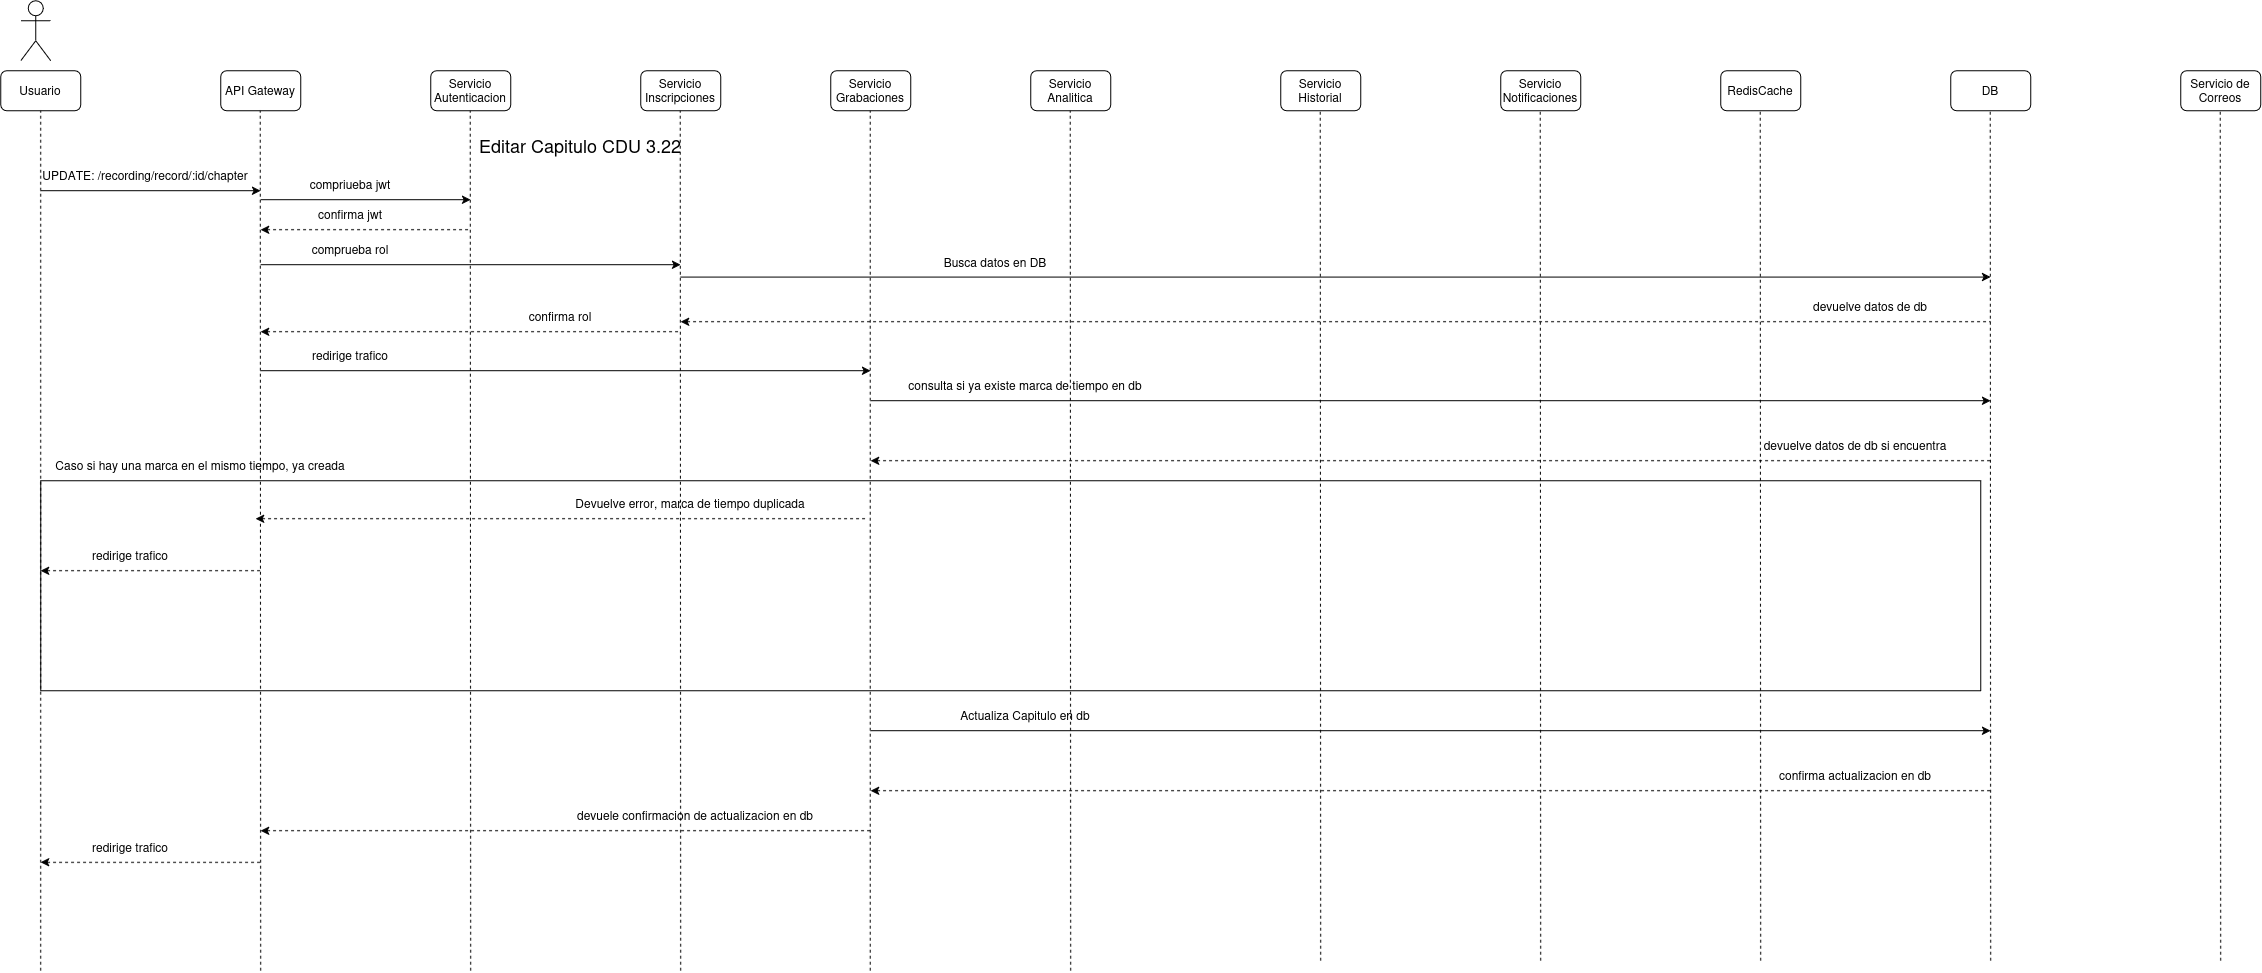

The diagram above was exported from draw.io. Its source (the exported page's mxGraphModel, read from the mxfile embedded in the PNG):
<mxGraphModel dx="2260" dy="1325" grid="1" gridSize="10" guides="1" tooltips="1" connect="1" arrows="1" fold="1" page="1" pageScale="1" pageWidth="850" pageHeight="1100" math="0" shadow="0">
  <root>
    <mxCell id="stLXRdlwCk06KRTcMKyi-0" />
    <mxCell id="stLXRdlwCk06KRTcMKyi-1" parent="stLXRdlwCk06KRTcMKyi-0" />
    <mxCell id="stLXRdlwCk06KRTcMKyi-2" parent="stLXRdlwCk06KRTcMKyi-1" style="rounded=0;whiteSpace=wrap;html=1;fillColor=none;strokeColor=light-dark(#000000,#FF0000);" value="" vertex="1">
      <mxGeometry height="210" width="1940" x="80" y="510" as="geometry" />
    </mxCell>
    <mxCell id="stLXRdlwCk06KRTcMKyi-3" parent="stLXRdlwCk06KRTcMKyi-1" style="shape=umlActor;verticalLabelPosition=bottom;verticalAlign=top;html=1;outlineConnect=0;" value="" vertex="1">
      <mxGeometry height="60" width="30" x="60" y="30" as="geometry" />
    </mxCell>
    <mxCell id="stLXRdlwCk06KRTcMKyi-4" parent="stLXRdlwCk06KRTcMKyi-1" style="rounded=1;whiteSpace=wrap;html=1;" value="Usuario" vertex="1">
      <mxGeometry height="40" width="80" x="40" y="100" as="geometry" />
    </mxCell>
    <mxCell id="stLXRdlwCk06KRTcMKyi-5" parent="stLXRdlwCk06KRTcMKyi-1" style="rounded=1;whiteSpace=wrap;html=1;" value="API Gateway" vertex="1">
      <mxGeometry height="40" width="80" x="260" y="100" as="geometry" />
    </mxCell>
    <mxCell id="stLXRdlwCk06KRTcMKyi-6" parent="stLXRdlwCk06KRTcMKyi-1" style="rounded=1;whiteSpace=wrap;html=1;" value="Servicio Autenticacion" vertex="1">
      <mxGeometry height="40" width="80" x="470" y="100" as="geometry" />
    </mxCell>
    <mxCell id="stLXRdlwCk06KRTcMKyi-7" parent="stLXRdlwCk06KRTcMKyi-1" style="rounded=1;whiteSpace=wrap;html=1;" value="Servicio Inscripciones" vertex="1">
      <mxGeometry height="40" width="80" x="680" y="100" as="geometry" />
    </mxCell>
    <mxCell id="stLXRdlwCk06KRTcMKyi-8" parent="stLXRdlwCk06KRTcMKyi-1" style="rounded=1;whiteSpace=wrap;html=1;" value="Servicio Grabaciones" vertex="1">
      <mxGeometry height="40" width="80" x="870" y="100" as="geometry" />
    </mxCell>
    <mxCell id="stLXRdlwCk06KRTcMKyi-9" parent="stLXRdlwCk06KRTcMKyi-1" style="rounded=1;whiteSpace=wrap;html=1;" value="Servicio Analitica" vertex="1">
      <mxGeometry height="40" width="80" x="1070" y="100" as="geometry" />
    </mxCell>
    <mxCell id="stLXRdlwCk06KRTcMKyi-10" parent="stLXRdlwCk06KRTcMKyi-1" style="rounded=1;whiteSpace=wrap;html=1;" value="RedisCache" vertex="1">
      <mxGeometry height="40" width="80" x="1760" y="100" as="geometry" />
    </mxCell>
    <mxCell id="stLXRdlwCk06KRTcMKyi-11" parent="stLXRdlwCk06KRTcMKyi-1" style="rounded=1;whiteSpace=wrap;html=1;" value="Servicio Notificaciones" vertex="1">
      <mxGeometry height="40" width="80" x="1540" y="100" as="geometry" />
    </mxCell>
    <mxCell id="stLXRdlwCk06KRTcMKyi-12" parent="stLXRdlwCk06KRTcMKyi-1" style="rounded=1;whiteSpace=wrap;html=1;" value="Servicio Historial" vertex="1">
      <mxGeometry height="40" width="80" x="1320" y="100" as="geometry" />
    </mxCell>
    <mxCell id="stLXRdlwCk06KRTcMKyi-13" parent="stLXRdlwCk06KRTcMKyi-1" style="rounded=1;whiteSpace=wrap;html=1;" value="DB" vertex="1">
      <mxGeometry height="40" width="80" x="1990" y="100" as="geometry" />
    </mxCell>
    <mxCell id="stLXRdlwCk06KRTcMKyi-14" parent="stLXRdlwCk06KRTcMKyi-1" style="rounded=1;whiteSpace=wrap;html=1;" value="Servicio de Correos" vertex="1">
      <mxGeometry height="40" width="80" x="2220" y="100" as="geometry" />
    </mxCell>
    <mxCell id="stLXRdlwCk06KRTcMKyi-15" edge="1" parent="stLXRdlwCk06KRTcMKyi-1" style="endArrow=classic;html=1;rounded=0;" value="">
      <mxGeometry height="50" relative="1" width="50" as="geometry">
        <mxPoint x="80" y="220" as="sourcePoint" />
        <mxPoint x="300" y="220" as="targetPoint" />
      </mxGeometry>
    </mxCell>
    <mxCell id="stLXRdlwCk06KRTcMKyi-16" parent="stLXRdlwCk06KRTcMKyi-1" style="text;html=1;whiteSpace=wrap;strokeColor=none;fillColor=none;align=center;verticalAlign=middle;rounded=0;" value="&lt;div&gt;&lt;span style=&quot;font-size: 18px;&quot;&gt;Editar Capitulo CDU 3.22&lt;/span&gt;&lt;/div&gt;" vertex="1">
      <mxGeometry height="30" width="420" x="410" y="160" as="geometry" />
    </mxCell>
    <mxCell id="stLXRdlwCk06KRTcMKyi-17" parent="stLXRdlwCk06KRTcMKyi-1" style="text;html=1;whiteSpace=wrap;strokeColor=none;fillColor=none;align=center;verticalAlign=middle;rounded=0;" value="UPDATE: /recording/record/:id/chapter" vertex="1">
      <mxGeometry height="30" width="210" x="80" y="190" as="geometry" />
    </mxCell>
    <mxCell id="stLXRdlwCk06KRTcMKyi-18" edge="1" parent="stLXRdlwCk06KRTcMKyi-1" style="endArrow=none;dashed=1;html=1;rounded=0;entryX=0.5;entryY=1;entryDx=0;entryDy=0;" target="stLXRdlwCk06KRTcMKyi-4" value="">
      <mxGeometry height="50" relative="1" width="50" as="geometry">
        <mxPoint x="80" y="1000" as="sourcePoint" />
        <mxPoint x="550" y="210" as="targetPoint" />
      </mxGeometry>
    </mxCell>
    <mxCell id="stLXRdlwCk06KRTcMKyi-19" edge="1" parent="stLXRdlwCk06KRTcMKyi-1" style="endArrow=none;dashed=1;html=1;rounded=0;entryX=0.5;entryY=1;entryDx=0;entryDy=0;" value="">
      <mxGeometry height="50" relative="1" width="50" as="geometry">
        <mxPoint x="300" y="1000" as="sourcePoint" />
        <mxPoint x="299.5" y="140" as="targetPoint" />
      </mxGeometry>
    </mxCell>
    <mxCell id="stLXRdlwCk06KRTcMKyi-20" edge="1" parent="stLXRdlwCk06KRTcMKyi-1" style="endArrow=none;dashed=1;html=1;rounded=0;entryX=0.5;entryY=1;entryDx=0;entryDy=0;" value="">
      <mxGeometry height="50" relative="1" width="50" as="geometry">
        <mxPoint x="510" y="1000" as="sourcePoint" />
        <mxPoint x="509.5" y="140" as="targetPoint" />
      </mxGeometry>
    </mxCell>
    <mxCell id="stLXRdlwCk06KRTcMKyi-21" edge="1" parent="stLXRdlwCk06KRTcMKyi-1" style="endArrow=none;dashed=1;html=1;rounded=0;entryX=0.5;entryY=1;entryDx=0;entryDy=0;" value="">
      <mxGeometry height="50" relative="1" width="50" as="geometry">
        <mxPoint x="720" y="1000" as="sourcePoint" />
        <mxPoint x="719.5" y="140" as="targetPoint" />
      </mxGeometry>
    </mxCell>
    <mxCell id="stLXRdlwCk06KRTcMKyi-22" edge="1" parent="stLXRdlwCk06KRTcMKyi-1" style="endArrow=none;dashed=1;html=1;rounded=0;entryX=0.5;entryY=1;entryDx=0;entryDy=0;" value="">
      <mxGeometry height="50" relative="1" width="50" as="geometry">
        <mxPoint x="909.5" y="1000" as="sourcePoint" />
        <mxPoint x="909.5" y="140" as="targetPoint" />
      </mxGeometry>
    </mxCell>
    <mxCell id="stLXRdlwCk06KRTcMKyi-23" edge="1" parent="stLXRdlwCk06KRTcMKyi-1" style="endArrow=none;dashed=1;html=1;rounded=0;entryX=0.5;entryY=1;entryDx=0;entryDy=0;" value="">
      <mxGeometry height="50" relative="1" width="50" as="geometry">
        <mxPoint x="1110" y="1000" as="sourcePoint" />
        <mxPoint x="1109.5" y="140" as="targetPoint" />
      </mxGeometry>
    </mxCell>
    <mxCell id="stLXRdlwCk06KRTcMKyi-24" edge="1" parent="stLXRdlwCk06KRTcMKyi-1" style="endArrow=none;dashed=1;html=1;rounded=0;entryX=0.5;entryY=1;entryDx=0;entryDy=0;" value="">
      <mxGeometry height="50" relative="1" width="50" as="geometry">
        <mxPoint x="1360" y="990" as="sourcePoint" />
        <mxPoint x="1359.5" y="140" as="targetPoint" />
      </mxGeometry>
    </mxCell>
    <mxCell id="stLXRdlwCk06KRTcMKyi-25" edge="1" parent="stLXRdlwCk06KRTcMKyi-1" style="endArrow=none;dashed=1;html=1;rounded=0;entryX=0.5;entryY=1;entryDx=0;entryDy=0;" value="">
      <mxGeometry height="50" relative="1" width="50" as="geometry">
        <mxPoint x="1580" y="990" as="sourcePoint" />
        <mxPoint x="1579.5" y="140" as="targetPoint" />
      </mxGeometry>
    </mxCell>
    <mxCell id="stLXRdlwCk06KRTcMKyi-26" edge="1" parent="stLXRdlwCk06KRTcMKyi-1" style="endArrow=none;dashed=1;html=1;rounded=0;entryX=0.5;entryY=1;entryDx=0;entryDy=0;" value="">
      <mxGeometry height="50" relative="1" width="50" as="geometry">
        <mxPoint x="1800" y="990" as="sourcePoint" />
        <mxPoint x="1799.5" y="140" as="targetPoint" />
      </mxGeometry>
    </mxCell>
    <mxCell id="stLXRdlwCk06KRTcMKyi-27" edge="1" parent="stLXRdlwCk06KRTcMKyi-1" style="endArrow=none;dashed=1;html=1;rounded=0;entryX=0.5;entryY=1;entryDx=0;entryDy=0;" value="">
      <mxGeometry height="50" relative="1" width="50" as="geometry">
        <mxPoint x="2030" y="990" as="sourcePoint" />
        <mxPoint x="2029.5" y="140" as="targetPoint" />
      </mxGeometry>
    </mxCell>
    <mxCell id="stLXRdlwCk06KRTcMKyi-28" edge="1" parent="stLXRdlwCk06KRTcMKyi-1" style="endArrow=none;dashed=1;html=1;rounded=0;entryX=0.5;entryY=1;entryDx=0;entryDy=0;" value="">
      <mxGeometry height="50" relative="1" width="50" as="geometry">
        <mxPoint x="2260" y="990" as="sourcePoint" />
        <mxPoint x="2259.5" y="140" as="targetPoint" />
      </mxGeometry>
    </mxCell>
    <mxCell id="stLXRdlwCk06KRTcMKyi-29" edge="1" parent="stLXRdlwCk06KRTcMKyi-1" style="endArrow=classic;html=1;rounded=0;" value="">
      <mxGeometry height="50" relative="1" width="50" as="geometry">
        <mxPoint x="300" y="400" as="sourcePoint" />
        <mxPoint x="910" y="400" as="targetPoint" />
      </mxGeometry>
    </mxCell>
    <mxCell id="stLXRdlwCk06KRTcMKyi-30" parent="stLXRdlwCk06KRTcMKyi-1" style="text;html=1;whiteSpace=wrap;strokeColor=none;fillColor=none;align=center;verticalAlign=middle;rounded=0;" value="redirige trafico" vertex="1">
      <mxGeometry height="30" width="120" x="330" y="370" as="geometry" />
    </mxCell>
    <mxCell id="stLXRdlwCk06KRTcMKyi-31" edge="1" parent="stLXRdlwCk06KRTcMKyi-1" style="endArrow=classic;html=1;rounded=0;" value="">
      <mxGeometry height="50" relative="1" width="50" as="geometry">
        <mxPoint x="910" y="430" as="sourcePoint" />
        <mxPoint x="2030" y="430" as="targetPoint" />
      </mxGeometry>
    </mxCell>
    <mxCell id="stLXRdlwCk06KRTcMKyi-32" parent="stLXRdlwCk06KRTcMKyi-1" style="text;html=1;whiteSpace=wrap;strokeColor=none;fillColor=none;align=center;verticalAlign=middle;rounded=0;" value="consulta si ya existe marca de tiempo en db" vertex="1">
      <mxGeometry height="30" width="250" x="940" y="400" as="geometry" />
    </mxCell>
    <mxCell id="stLXRdlwCk06KRTcMKyi-33" edge="1" parent="stLXRdlwCk06KRTcMKyi-1" style="endArrow=none;html=1;rounded=0;startArrow=classic;startFill=1;endFill=0;dashed=1;" value="">
      <mxGeometry height="50" relative="1" width="50" as="geometry">
        <mxPoint x="910" y="490" as="sourcePoint" />
        <mxPoint x="2030" y="490" as="targetPoint" />
      </mxGeometry>
    </mxCell>
    <mxCell id="stLXRdlwCk06KRTcMKyi-34" parent="stLXRdlwCk06KRTcMKyi-1" style="text;html=1;whiteSpace=wrap;strokeColor=none;fillColor=none;align=center;verticalAlign=middle;rounded=0;" value="devuelve datos de db si encuentra" vertex="1">
      <mxGeometry height="30" width="250" x="1770" y="460" as="geometry" />
    </mxCell>
    <mxCell id="stLXRdlwCk06KRTcMKyi-35" edge="1" parent="stLXRdlwCk06KRTcMKyi-1" style="endArrow=none;html=1;rounded=0;startArrow=classic;startFill=1;endFill=0;dashed=1;" value="">
      <mxGeometry height="50" relative="1" width="50" as="geometry">
        <mxPoint x="295" y="548" as="sourcePoint" />
        <mxPoint x="905" y="548" as="targetPoint" />
      </mxGeometry>
    </mxCell>
    <mxCell id="stLXRdlwCk06KRTcMKyi-36" parent="stLXRdlwCk06KRTcMKyi-1" style="text;html=1;whiteSpace=wrap;strokeColor=none;fillColor=none;align=center;verticalAlign=middle;rounded=0;" value="Devuelve error, marca de tiempo duplicada" vertex="1">
      <mxGeometry height="30" width="290" x="585" y="518" as="geometry" />
    </mxCell>
    <mxCell id="stLXRdlwCk06KRTcMKyi-37" edge="1" parent="stLXRdlwCk06KRTcMKyi-1" style="endArrow=none;html=1;rounded=0;startArrow=classic;startFill=1;endFill=0;dashed=1;" value="">
      <mxGeometry height="50" relative="1" width="50" as="geometry">
        <mxPoint x="80" y="891.67" as="sourcePoint" />
        <mxPoint x="300" y="891.67" as="targetPoint" />
      </mxGeometry>
    </mxCell>
    <mxCell id="stLXRdlwCk06KRTcMKyi-38" parent="stLXRdlwCk06KRTcMKyi-1" style="text;html=1;whiteSpace=wrap;strokeColor=none;fillColor=none;align=center;verticalAlign=middle;rounded=0;" value="redirige trafico" vertex="1">
      <mxGeometry height="30" width="120" x="110" y="861.67" as="geometry" />
    </mxCell>
    <mxCell id="stLXRdlwCk06KRTcMKyi-39" edge="1" parent="stLXRdlwCk06KRTcMKyi-1" style="endArrow=classic;html=1;rounded=0;" value="">
      <mxGeometry height="50" relative="1" width="50" as="geometry">
        <mxPoint x="300" y="229" as="sourcePoint" />
        <mxPoint x="510" y="229" as="targetPoint" />
      </mxGeometry>
    </mxCell>
    <mxCell id="stLXRdlwCk06KRTcMKyi-40" parent="stLXRdlwCk06KRTcMKyi-1" style="text;html=1;whiteSpace=wrap;strokeColor=none;fillColor=none;align=center;verticalAlign=middle;rounded=0;" value="compriueba jwt" vertex="1">
      <mxGeometry height="30" width="120" x="330" y="199" as="geometry" />
    </mxCell>
    <mxCell id="stLXRdlwCk06KRTcMKyi-41" edge="1" parent="stLXRdlwCk06KRTcMKyi-1" style="endArrow=none;html=1;rounded=0;startArrow=classic;startFill=1;endFill=0;dashed=1;" value="">
      <mxGeometry height="50" relative="1" width="50" as="geometry">
        <mxPoint x="300" y="259" as="sourcePoint" />
        <mxPoint x="510" y="259" as="targetPoint" />
      </mxGeometry>
    </mxCell>
    <mxCell id="stLXRdlwCk06KRTcMKyi-42" parent="stLXRdlwCk06KRTcMKyi-1" style="text;html=1;whiteSpace=wrap;strokeColor=none;fillColor=none;align=center;verticalAlign=middle;rounded=0;" value="confirma jwt" vertex="1">
      <mxGeometry height="30" width="120" x="330" y="229" as="geometry" />
    </mxCell>
    <mxCell id="stLXRdlwCk06KRTcMKyi-43" edge="1" parent="stLXRdlwCk06KRTcMKyi-1" style="endArrow=classic;html=1;rounded=0;" value="">
      <mxGeometry height="50" relative="1" width="50" as="geometry">
        <mxPoint x="300" y="294" as="sourcePoint" />
        <mxPoint x="720" y="294" as="targetPoint" />
      </mxGeometry>
    </mxCell>
    <mxCell id="stLXRdlwCk06KRTcMKyi-44" parent="stLXRdlwCk06KRTcMKyi-1" style="text;html=1;whiteSpace=wrap;strokeColor=none;fillColor=none;align=center;verticalAlign=middle;rounded=0;" value="comprueba rol" vertex="1">
      <mxGeometry height="30" width="120" x="330" y="264" as="geometry" />
    </mxCell>
    <mxCell id="stLXRdlwCk06KRTcMKyi-45" edge="1" parent="stLXRdlwCk06KRTcMKyi-1" style="endArrow=none;html=1;rounded=0;startArrow=classic;startFill=1;endFill=0;dashed=1;" value="">
      <mxGeometry height="50" relative="1" width="50" as="geometry">
        <mxPoint x="300" y="361" as="sourcePoint" />
        <mxPoint x="720" y="361" as="targetPoint" />
      </mxGeometry>
    </mxCell>
    <mxCell id="stLXRdlwCk06KRTcMKyi-46" parent="stLXRdlwCk06KRTcMKyi-1" style="text;html=1;whiteSpace=wrap;strokeColor=none;fillColor=none;align=center;verticalAlign=middle;rounded=0;" value="confirma rol" vertex="1">
      <mxGeometry height="30" width="120" x="540" y="331" as="geometry" />
    </mxCell>
    <mxCell id="stLXRdlwCk06KRTcMKyi-47" edge="1" parent="stLXRdlwCk06KRTcMKyi-1" style="endArrow=classic;html=1;rounded=0;" value="">
      <mxGeometry height="50" relative="1" width="50" as="geometry">
        <mxPoint x="720" y="306.38" as="sourcePoint" />
        <mxPoint x="2030" y="306.38" as="targetPoint" />
      </mxGeometry>
    </mxCell>
    <mxCell id="stLXRdlwCk06KRTcMKyi-48" parent="stLXRdlwCk06KRTcMKyi-1" style="text;html=1;whiteSpace=wrap;strokeColor=none;fillColor=none;align=center;verticalAlign=middle;rounded=0;" value="Busca datos en DB" vertex="1">
      <mxGeometry height="30" width="170" x="950" y="276.38" as="geometry" />
    </mxCell>
    <mxCell id="stLXRdlwCk06KRTcMKyi-49" edge="1" parent="stLXRdlwCk06KRTcMKyi-1" style="endArrow=none;html=1;rounded=0;endFill=0;startArrow=classic;startFill=1;dashed=1;" value="">
      <mxGeometry height="50" relative="1" width="50" as="geometry">
        <mxPoint x="720" y="351" as="sourcePoint" />
        <mxPoint x="2030" y="351" as="targetPoint" />
      </mxGeometry>
    </mxCell>
    <mxCell id="stLXRdlwCk06KRTcMKyi-50" parent="stLXRdlwCk06KRTcMKyi-1" style="text;html=1;whiteSpace=wrap;strokeColor=none;fillColor=none;align=center;verticalAlign=middle;rounded=0;" value="devuelve datos de db" vertex="1">
      <mxGeometry height="30" width="220" x="1800" y="321.00000000000006" as="geometry" />
    </mxCell>
    <mxCell id="stLXRdlwCk06KRTcMKyi-51" edge="1" parent="stLXRdlwCk06KRTcMKyi-1" style="endArrow=none;html=1;rounded=0;startArrow=classic;startFill=1;endFill=0;dashed=1;" value="">
      <mxGeometry height="50" relative="1" width="50" as="geometry">
        <mxPoint x="300" y="860" as="sourcePoint" />
        <mxPoint x="910" y="860" as="targetPoint" />
      </mxGeometry>
    </mxCell>
    <mxCell id="stLXRdlwCk06KRTcMKyi-52" parent="stLXRdlwCk06KRTcMKyi-1" style="text;html=1;whiteSpace=wrap;strokeColor=none;fillColor=none;align=center;verticalAlign=middle;rounded=0;" value="devuele confirmacion de actualizacion en db" vertex="1">
      <mxGeometry height="30" width="290" x="590" y="830" as="geometry" />
    </mxCell>
    <mxCell id="stLXRdlwCk06KRTcMKyi-53" edge="1" parent="stLXRdlwCk06KRTcMKyi-1" style="endArrow=none;html=1;rounded=0;startArrow=classic;startFill=1;endFill=0;dashed=1;" value="">
      <mxGeometry height="50" relative="1" width="50" as="geometry">
        <mxPoint x="80" y="600" as="sourcePoint" />
        <mxPoint x="300" y="600" as="targetPoint" />
      </mxGeometry>
    </mxCell>
    <mxCell id="stLXRdlwCk06KRTcMKyi-54" parent="stLXRdlwCk06KRTcMKyi-1" style="text;html=1;whiteSpace=wrap;strokeColor=none;fillColor=none;align=center;verticalAlign=middle;rounded=0;" value="redirige trafico" vertex="1">
      <mxGeometry height="30" width="120" x="110" y="570" as="geometry" />
    </mxCell>
    <mxCell id="stLXRdlwCk06KRTcMKyi-55" parent="stLXRdlwCk06KRTcMKyi-1" style="text;html=1;whiteSpace=wrap;strokeColor=none;fillColor=none;align=center;verticalAlign=middle;rounded=0;" value="Caso si hay una marca en el mismo tiempo, ya creada" vertex="1">
      <mxGeometry height="30" width="320" x="80" y="480" as="geometry" />
    </mxCell>
    <mxCell id="stLXRdlwCk06KRTcMKyi-56" edge="1" parent="stLXRdlwCk06KRTcMKyi-1" style="endArrow=classic;html=1;rounded=0;" value="">
      <mxGeometry height="50" relative="1" width="50" as="geometry">
        <mxPoint x="910" y="760" as="sourcePoint" />
        <mxPoint x="2030" y="760" as="targetPoint" />
      </mxGeometry>
    </mxCell>
    <mxCell id="stLXRdlwCk06KRTcMKyi-57" parent="stLXRdlwCk06KRTcMKyi-1" style="text;html=1;whiteSpace=wrap;strokeColor=none;fillColor=none;align=center;verticalAlign=middle;rounded=0;" value="Actualiza Capitulo en db" vertex="1">
      <mxGeometry height="30" width="250" x="940" y="730" as="geometry" />
    </mxCell>
    <mxCell id="stLXRdlwCk06KRTcMKyi-58" edge="1" parent="stLXRdlwCk06KRTcMKyi-1" style="endArrow=none;html=1;rounded=0;startArrow=classic;startFill=1;endFill=0;dashed=1;" value="">
      <mxGeometry height="50" relative="1" width="50" as="geometry">
        <mxPoint x="910" y="820" as="sourcePoint" />
        <mxPoint x="2030" y="820" as="targetPoint" />
      </mxGeometry>
    </mxCell>
    <mxCell id="stLXRdlwCk06KRTcMKyi-59" parent="stLXRdlwCk06KRTcMKyi-1" style="text;html=1;whiteSpace=wrap;strokeColor=none;fillColor=none;align=center;verticalAlign=middle;rounded=0;" value="confirma actualizacion en db" vertex="1">
      <mxGeometry height="30" width="250" x="1770" y="790" as="geometry" />
    </mxCell>
  </root>
</mxGraphModel>